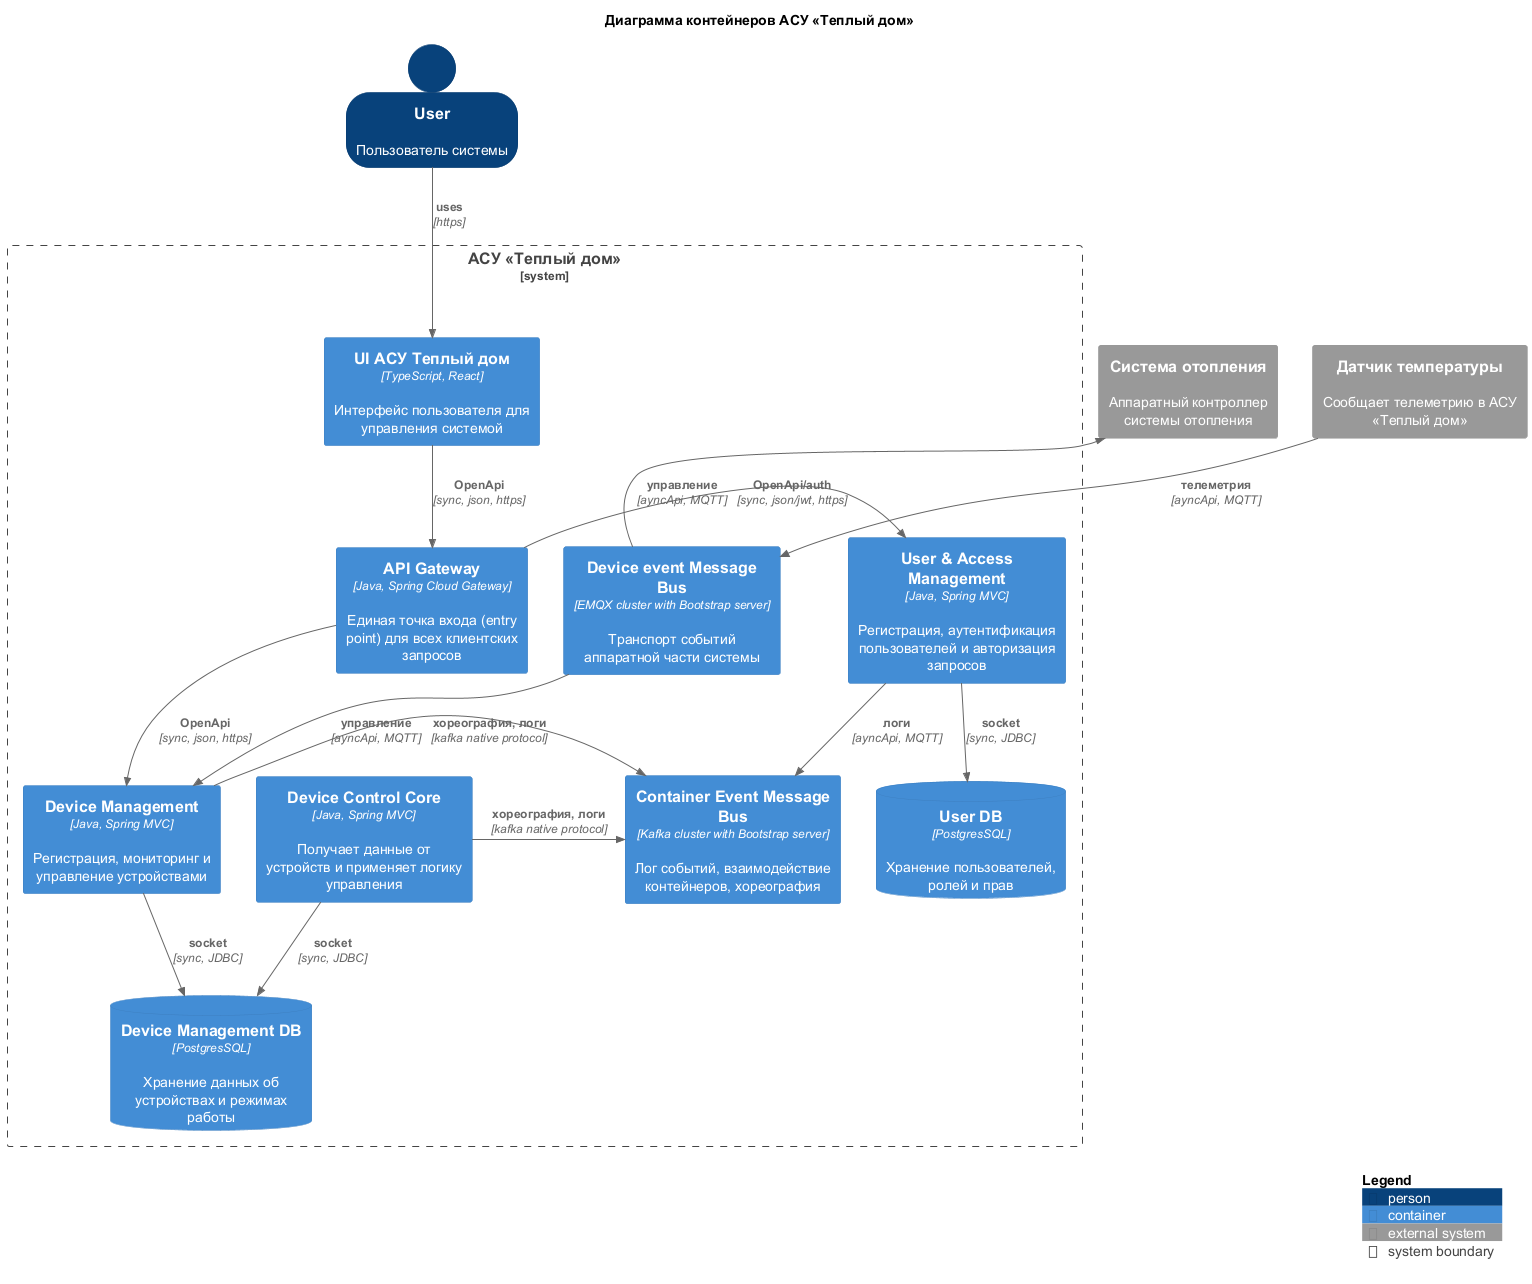

The diagram above was rendered by PlantUML. Its source (embedded in the PNG):
@startuml

!include https://raw.githubusercontent.com/plantuml-stdlib/C4-PlantUML/master/C4_Container.puml

SHOW_PERSON_OUTLINE()

title "Диаграмма контейнеров АСУ «Теплый дом»"

Person(user, "User", "Пользователь системы")

System_Boundary(acs, "АСУ «Теплый дом»") {

	Container(ui, "UI АСУ Теплый дом", "TypeScript, React", "Интерфейс пользователя для управления системой")
	Container(api_gateaway, "API Gateway", "Java, Spring Cloud Gateway", "Eдиная точка входа (entry point) для всех клиентских запросов")

	Container(control_core, "Device Control Core", "Java, Spring MVC", "Получает данные от устройств и применяет логику управления")
	Container(devicemgmt, "Device Management", "Java, Spring MVC", "Регистрация, мониторинг и управление устройствами")
	Container(rbac, "User & Access Management", "Java, Spring MVC", "Регистрация, аутентификация пользователей и авторизация запросов")

	ContainerDb(rbac_db, "User DB", "PostgresSQL", "Хранение пользователей, ролей и прав")
	ContainerDb(devicemgmt_db, "Device Management DB", "PostgresSQL", "Хранение данных об устройствах и режимах работы")

	Container(device_event_message_bus, "Device event Message Bus", "EMQX cluster with Bootstrap server", "Транспорт событий аппаратной части системы")

	Container(container_event_message_bus, "Container Event Message Bus", "Kafka cluster with Bootstrap server", "Лог событий, взаимодействие контейнеров, хореография")

	Rel(user, ui, "uses", "https")
	Rel(ui, api_gateaway, "OpenApi", "sync, json, https")
	Rel_Neighbor(api_gateaway, rbac, "OpenApi/auth", "sync, json/jwt, https")
	Rel(api_gateaway, devicemgmt, "OpenApi", "sync, json, https")

	Rel(control_core, devicemgmt_db, "socket", "sync, JDBC")
	Rel(devicemgmt, devicemgmt_db, "socket", "sync, JDBC")
	Rel(rbac, rbac_db, "socket", "sync, JDBC")

	Rel(device_event_message_bus, devicemgmt, "управление", "ayncApi, MQTT")
	Rel_Neighbor(control_core, container_event_message_bus, "хореография, логи", "kafka native protocol")
	Rel_Neighbor(devicemgmt, container_event_message_bus, "хореография, логи", "kafka native protocol")
	Rel_Neighbor(rbac, container_event_message_bus, "логи", "ayncApi, MQTT")

}

System_Ext(heater, "Система отопления", "Аппаратный контроллер системы отопления")
System_Ext(sensor, "Датчик температуры", "Сообщает телеметрию в АСУ «Теплый дом»")

Rel(sensor, device_event_message_bus, "телеметрия", "ayncApi, MQTT")
Rel_Back(heater, device_event_message_bus, "управление", "ayncApi, MQTT")

SHOW_LEGEND()


@enduml